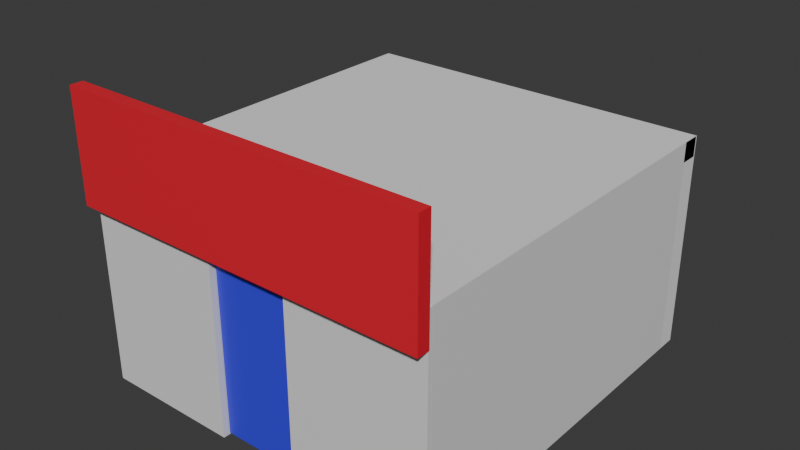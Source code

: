 # Source: Market.blend  (saved by Blender 4.2.66; exported with 4.5.12 LTS)
import bpy
from mathutils import Matrix  # noqa: F401  (used for matrix-valued properties, if any)

bpy.ops.wm.read_factory_settings(use_empty=True)
scene = bpy.context.scene
scene.name = 'Scene'

# ---- collections
col_collection = bpy.data.collections.new('Collection'); scene.collection.children.link(col_collection)

# ---- materials (node trees are filled in below, after node groups)
mat_wall = bpy.data.materials.new('Wall')
mat_wood = bpy.data.materials.new('Wood')
mat_wood_2 = bpy.data.materials.new('Wood_2')
mat_wood_2.alpha_threshold = 0.0
mat_wood_2.roughness = 0.5
mat_wood_2.line_color = (0.0, 0.0, 0.0, 1.0)
mat_metal = bpy.data.materials.new('Metal')
mat_sale = bpy.data.materials.new('Sale')
mat_door = bpy.data.materials.new('Door')

# ---- material node trees
mat_wall.use_nodes = True; mat_wall.node_tree.nodes.clear()
_N = mat_wall.node_tree.nodes; _L = mat_wall.node_tree.links
n0 = _N.new('ShaderNodeBsdfPrincipled'); n0.name = 'Principled BSDF'; n0.location = (10, 300)
n1 = _N.new('ShaderNodeOutputMaterial'); n1.name = 'Material Output'; n1.location = (300, 300)
_L.new(n0.outputs[0], n1.inputs[0])
n1.is_active_output = True
mat_wood.use_nodes = True; mat_wood.node_tree.nodes.clear()
_N = mat_wood.node_tree.nodes; _L = mat_wood.node_tree.links
n0 = _N.new('ShaderNodeBsdfPrincipled'); n0.name = 'Principled BSDF'; n0.location = (10, 300)
n0.inputs[0].default_value = (0.03638, 0.003737, 0.003939, 1.0)
n1 = _N.new('ShaderNodeOutputMaterial'); n1.name = 'Material Output'; n1.location = (300, 300)
_L.new(n0.outputs[0], n1.inputs[0])
n1.is_active_output = True
mat_wood_2.use_nodes = True; mat_wood_2.node_tree.nodes.clear()
_N = mat_wood_2.node_tree.nodes; _L = mat_wood_2.node_tree.links
n0 = _N.new('ShaderNodeOutputMaterial'); n0.name = 'Material Output'; n0.location = (300, 300)
n1 = _N.new('ShaderNodeBsdfPrincipled'); n1.name = 'Principled BSDF'; n1.location = (10, 300)
n1.inputs[0].default_value = (0.1235, 0.009243, 0.006434, 1.0)
n1.inputs[3].default_value = 1.45
_L.new(n1.outputs[0], n0.inputs[0])
n0.is_active_output = True
mat_metal.use_nodes = True; mat_metal.node_tree.nodes.clear()
_N = mat_metal.node_tree.nodes; _L = mat_metal.node_tree.links
n0 = _N.new('ShaderNodeBsdfPrincipled'); n0.name = 'Principled BSDF'; n0.location = (10, 300)
n0.inputs[0].default_value = (0.2889, 0.2889, 0.2889, 1.0)
n1 = _N.new('ShaderNodeOutputMaterial'); n1.name = 'Material Output'; n1.location = (300, 300)
_L.new(n0.outputs[0], n1.inputs[0])
n1.is_active_output = True
mat_sale.use_nodes = True; mat_sale.node_tree.nodes.clear()
_N = mat_sale.node_tree.nodes; _L = mat_sale.node_tree.links
n0 = _N.new('ShaderNodeBsdfPrincipled'); n0.name = 'Principled BSDF'; n0.location = (10, 300)
n0.inputs[0].default_value = (0.8, 0.01523, 0.03576, 1.0)
n1 = _N.new('ShaderNodeOutputMaterial'); n1.name = 'Material Output'; n1.location = (300, 300)
_L.new(n0.outputs[0], n1.inputs[0])
n1.is_active_output = True
mat_door.use_nodes = True; mat_door.node_tree.nodes.clear()
_N = mat_door.node_tree.nodes; _L = mat_door.node_tree.links
n0 = _N.new('ShaderNodeBsdfPrincipled'); n0.name = 'Principled BSDF'; n0.location = (10, 300)
n0.inputs[0].default_value = (0.04765, 0.03656, 0.8, 1.0)
n1 = _N.new('ShaderNodeOutputMaterial'); n1.name = 'Material Output'; n1.location = (300, 300)
_L.new(n0.outputs[0], n1.inputs[0])
n1.is_active_output = True

# ---- world
world_world = bpy.data.worlds.new('World'); scene.world = world_world
world_world.use_nodes = True; world_world.node_tree.nodes.clear()
_N = world_world.node_tree.nodes; _L = world_world.node_tree.links
n0 = _N.new('ShaderNodeOutputWorld'); n0.name = 'World Output'; n0.location = (300, 300)
n1 = _N.new('ShaderNodeBackground'); n1.name = 'Background'; n1.location = (10, 300)
n1.inputs[0].default_value = (0.05088, 0.05088, 0.05088, 1.0)
_L.new(n1.outputs[0], n0.inputs[0])
n0.is_active_output = True
world_world.color = (0.05088, 0.05088, 0.05088)
world_world.sun_shadow_jitter_overblur = 0.0

# ---- meshes
me_cube_001 = bpy.data.meshes.new('Cube.001')
me_cube_001.from_pydata([(-10.0, 4.462, -8.734), (-10.0, 4.462, 3.266), (-10.0, 5.586, -8.734), (-10.0, 5.586, 3.266), (10.0, 4.462, -8.734), (10.0, 4.462, 3.266), (10.0, 5.586, -8.734), (10.0, 5.586, 3.266)], [], [(0, 1, 3, 2), (2, 3, 7, 6), (6, 7, 5, 4), (4, 5, 1, 0), (2, 6, 4, 0), (7, 3, 1, 5)])
_uv = me_cube_001.uv_layers.new(name='UVMap')
_uv.uv.foreach_set('vector', [0.375, 0.0, 0.625, 0.0, 0.625, 0.25, 0.375, 0.25, 0.375, 0.25, 0.625, 0.25, 0.625, 0.5, 0.375, 0.5, 0.375, 0.5, 0.625, 0.5, 0.625, 0.75, 0.375, 0.75, 0.375, 0.75, 0.625, 0.75, 0.625, 1.0, 0.375, 1.0, 0.125, 0.5, 0.375, 0.5, 0.375, 0.75, 0.125, 0.75, 0.625, 0.5, 0.875, 0.5, 0.875, 0.75, 0.625, 0.75])
me_cube_001.update()
me_cube_002 = bpy.data.meshes.new('Cube.002')
me_cube_002.from_pydata([(0.5624, -10.0, -6.0), (0.5624, -10.0, 6.0), (-0.5624, -10.0, -6.0), (-0.5624, -10.0, 6.0), (0.5624, 10.0, -6.0), (0.5624, 10.0, 6.0), (-0.5624, 10.0, -6.0), (-0.5624, 10.0, 6.0)], [], [(0, 1, 3, 2), (2, 3, 7, 6), (6, 7, 5, 4), (4, 5, 1, 0), (2, 6, 4, 0), (7, 3, 1, 5)])
_uv = me_cube_002.uv_layers.new(name='UVMap')
_uv.uv.foreach_set('vector', [0.375, 0.0, 0.625, 0.0, 0.625, 0.25, 0.375, 0.25, 0.375, 0.25, 0.625, 0.25, 0.625, 0.5, 0.375, 0.5, 0.375, 0.5, 0.625, 0.5, 0.625, 0.75, 0.375, 0.75, 0.375, 0.75, 0.625, 0.75, 0.625, 1.0, 0.375, 1.0, 0.125, 0.5, 0.375, 0.5, 0.375, 0.75, 0.125, 0.75, 0.625, 0.5, 0.875, 0.5, 0.875, 0.75, 0.625, 0.75])
me_cube_002.materials.append(mat_wall)
me_cube_002.update()
me_cube_007 = bpy.data.meshes.new('Cube.007')
me_cube_007.from_pydata([], [], [])
_uv = me_cube_007.uv_layers.new(name='UVMap')
_uv.uv.foreach_set('vector', [])
me_cube_007.materials.append(mat_wood)
me_cube_007.update()
me_cube_010 = bpy.data.meshes.new('Cube.010')
me_cube_010.from_pydata([], [], [])
_uv = me_cube_010.uv_layers.new(name='UVMap')
_uv.uv.foreach_set('vector', [])
me_cube_010.materials.append(mat_wood_2)
me_cube_010.update()
me_cube_011 = bpy.data.meshes.new('Cube.011')
me_cube_011.from_pydata([(-1.0, -1.0, -1.0), (-1.0, -1.0, 1.0), (-1.0, 1.0, -1.0), (-1.0, 1.0, 1.0), (1.0, -1.0, -1.0), (1.0, -1.0, 1.0), (1.0, 1.0, -1.0), (1.0, 1.0, 1.0)], [], [(0, 1, 3, 2), (2, 3, 7, 6), (6, 7, 5, 4), (4, 5, 1, 0), (2, 6, 4, 0), (7, 3, 1, 5)])
_uv = me_cube_011.uv_layers.new(name='UVMap')
_uv.uv.foreach_set('vector', [0.375, 0.0, 0.625, 0.0, 0.625, 0.25, 0.375, 0.25, 0.375, 0.25, 0.625, 0.25, 0.625, 0.5, 0.375, 0.5, 0.375, 0.5, 0.625, 0.5, 0.625, 0.75, 0.375, 0.75, 0.375, 0.75, 0.625, 0.75, 0.625, 1.0, 0.375, 1.0, 0.125, 0.5, 0.375, 0.5, 0.375, 0.75, 0.125, 0.75, 0.625, 0.5, 0.875, 0.5, 0.875, 0.75, 0.625, 0.75])
me_cube_011.materials.append(mat_wood)
me_cube_011.update()
me_cube_012 = bpy.data.meshes.new('Cube.012')
me_cube_012.from_pydata([(-1.0, -1.0, -1.0), (-1.0, -1.0, 1.0), (-1.0, 1.0, -1.0), (-1.0, 1.0, -0.4228), (1.0, -1.0, -1.0), (1.0, -1.0, 1.0), (1.0, 1.0, -1.0), (1.0, 1.0, -0.4228), (-1.0, 1.601, -0.4228), (-1.0, 1.601, -1.0), (1.0, 1.601, -1.0), (1.0, 1.601, -0.4228)], [], [(0, 1, 3, 2), (7, 6, 10, 11), (6, 7, 5, 4), (4, 5, 1, 0), (2, 6, 4, 0), (7, 3, 1, 5), (9, 8, 11, 10), (6, 2, 9, 10), (3, 7, 11, 8), (2, 3, 8, 9)])
_uv = me_cube_012.uv_layers.new(name='UVMap')
_uv.uv.foreach_set('vector', [0.375, 0.0, 0.625, 0.0, 0.4472, 0.25, 0.375, 0.25, 0.4472, 0.5, 0.375, 0.5, 0.375, 0.5, 0.4472, 0.5, 0.375, 0.5, 0.4472, 0.5, 0.625, 0.75, 0.375, 0.75, 0.375, 0.75, 0.625, 0.75, 0.625, 1.0, 0.375, 1.0, 0.125, 0.5, 0.375, 0.5, 0.375, 0.75, 0.125, 0.75, 0.4472, 0.5, 0.875, 0.5, 0.875, 0.75, 0.625, 0.75, 0.375, 0.25, 0.4472, 0.25, 0.4472, 0.5, 0.375, 0.5, 0.375, 0.5, 0.125, 0.5, 0.125, 0.5, 0.375, 0.5, 0.875, 0.5, 0.4472, 0.5, 0.4472, 0.5, 0.875, 0.5, 0.375, 0.25, 0.4472, 0.25, 0.4472, 0.25, 0.375, 0.25])
me_cube_012.materials.append(mat_metal)
me_cube_012.update()
me_cube_013 = bpy.data.meshes.new('Cube.013')
me_cube_013.from_pydata([(-1.0, -1.0, -1.0), (-1.0, -1.0, 1.0), (-1.0, 1.0, -1.0), (-1.0, 1.0, 1.0), (1.0, -1.0, -1.0), (1.0, -1.0, 1.0), (1.0, 1.0, -1.0), (1.0, 1.0, 1.0)], [], [(0, 1, 3, 2), (2, 3, 7, 6), (6, 7, 5, 4), (4, 5, 1, 0), (2, 6, 4, 0), (7, 3, 1, 5)])
_uv = me_cube_013.uv_layers.new(name='UVMap')
_uv.uv.foreach_set('vector', [0.375, 0.0, 0.625, 0.0, 0.625, 0.25, 0.375, 0.25, 0.375, 0.25, 0.625, 0.25, 0.625, 0.5, 0.375, 0.5, 0.375, 0.5, 0.625, 0.5, 0.625, 0.75, 0.375, 0.75, 0.375, 0.75, 0.625, 0.75, 0.625, 1.0, 0.375, 1.0, 0.125, 0.5, 0.375, 0.5, 0.375, 0.75, 0.125, 0.75, 0.625, 0.5, 0.875, 0.5, 0.875, 0.75, 0.625, 0.75])
me_cube_013.materials.append(mat_sale)
me_cube_013.update()
me_cube_014 = bpy.data.meshes.new('Cube.014')
me_cube_014.from_pydata([(2.29, 0.5624, -4.721), (-2.29, 0.5624, -4.721), (-2.29, -0.5624, -4.721), (2.29, -0.5624, -4.721), (2.29, -0.5624, 4.721), (-2.29, -0.5624, 4.721), (-2.29, 0.5624, 4.721), (2.29, 0.5624, 4.721)], [], [(6, 5, 2, 1), (4, 7, 0, 3), (4, 5, 6, 7), (5, 4, 3, 2), (7, 6, 1, 0), (2, 3, 0, 1)])
_uv = me_cube_014.uv_layers.new(name='UVMap')
_uv.uv.foreach_set('vector', [0.0, 0.0, 0.0, 0.0, 0.0, 0.0, 0.0, 0.0, 0.0, 0.0, 0.0, 0.0, 0.0, 0.0, 0.0, 0.0, 0.0, 0.0, 0.0, 0.0, 0.5717, 0.3333, 0.0, 0.0, 0.0, 0.0, 0.0, 0.0, 0.0, 0.0, 0.0, 0.0, 0.0, 0.0, 0.0, 0.0, 0.0, 0.0, 0.0, 0.0, 0.0, 0.0, 0.0, 0.0, 0.0, 0.0, 0.0, 0.0])
me_cube_014.materials.append(mat_door)
me_cube_014.update()
me_cube_006 = bpy.data.meshes.new('Cube.006')
me_cube_006.from_pydata([], [], [])
_uv = me_cube_006.uv_layers.new(name='UVMap')
_uv.uv.foreach_set('vector', [])
me_cube_006.materials.append(mat_wood)
me_cube_006.update()
me_cube_008 = bpy.data.meshes.new('Cube.008')
me_cube_008.from_pydata([(-13.09, -1.0, 14.12), (-13.09, -1.0, 16.12), (-13.09, 1.0, 14.12), (-13.09, 1.0, 16.12), (-11.09, -1.0, 14.12), (-11.09, -1.0, 16.12), (-11.09, 1.0, 14.12), (-11.09, 1.0, 16.12)], [], [(0, 1, 3, 2), (2, 3, 7, 6), (6, 7, 5, 4), (4, 5, 1, 0), (2, 6, 4, 0), (7, 3, 1, 5)])
_uv = me_cube_008.uv_layers.new(name='UVMap')
_uv.uv.foreach_set('vector', [0.375, 0.0, 0.625, 0.0, 0.625, 0.25, 0.375, 0.25, 0.375, 0.25, 0.625, 0.25, 0.625, 0.5, 0.375, 0.5, 0.375, 0.5, 0.625, 0.5, 0.625, 0.75, 0.375, 0.75, 0.375, 0.75, 0.625, 0.75, 0.625, 1.0, 0.375, 1.0, 0.125, 0.5, 0.375, 0.5, 0.375, 0.75, 0.125, 0.75, 0.625, 0.5, 0.875, 0.5, 0.875, 0.75, 0.625, 0.75])
me_cube_008.materials.append(mat_wood_2)
me_cube_008.update()
me_cube_009 = bpy.data.meshes.new('Cube.009')
me_cube_009.from_pydata([(-13.09, -1.0, -1.0), (-13.09, -1.0, 1.0), (-13.09, 1.0, -1.0), (-13.09, 1.0, 1.0), (-11.09, -1.0, -1.0), (-11.09, -1.0, 1.0), (-11.09, 1.0, -1.0), (-11.09, 1.0, 1.0)], [], [(0, 1, 3, 2), (2, 3, 7, 6), (6, 7, 5, 4), (4, 5, 1, 0), (2, 6, 4, 0), (7, 3, 1, 5)])
_uv = me_cube_009.uv_layers.new(name='UVMap')
_uv.uv.foreach_set('vector', [0.375, 0.0, 0.625, 0.0, 0.625, 0.25, 0.375, 0.25, 0.375, 0.25, 0.625, 0.25, 0.625, 0.5, 0.375, 0.5, 0.375, 0.5, 0.625, 0.5, 0.625, 0.75, 0.375, 0.75, 0.375, 0.75, 0.625, 0.75, 0.625, 1.0, 0.375, 1.0, 0.125, 0.5, 0.375, 0.5, 0.375, 0.75, 0.125, 0.75, 0.625, 0.5, 0.875, 0.5, 0.875, 0.75, 0.625, 0.75])
me_cube_009.materials.append(mat_wood_2)
me_cube_009.update()
me_cube_015 = bpy.data.meshes.new('Cube.015')
me_cube_015.from_pydata([(-13.09, -1.0, -16.12), (-13.09, -1.0, -14.12), (-13.09, 1.0, -16.12), (-13.09, 1.0, -14.12), (-11.09, -1.0, -16.12), (-11.09, -1.0, -14.12), (-11.09, 1.0, -16.12), (-11.09, 1.0, -14.12)], [], [(0, 1, 3, 2), (2, 3, 7, 6), (6, 7, 5, 4), (4, 5, 1, 0), (2, 6, 4, 0), (7, 3, 1, 5)])
_uv = me_cube_015.uv_layers.new(name='UVMap')
_uv.uv.foreach_set('vector', [0.375, 0.0, 0.625, 0.0, 0.625, 0.25, 0.375, 0.25, 0.375, 0.25, 0.625, 0.25, 0.625, 0.5, 0.375, 0.5, 0.375, 0.5, 0.625, 0.5, 0.625, 0.75, 0.375, 0.75, 0.375, 0.75, 0.625, 0.75, 0.625, 1.0, 0.375, 1.0, 0.125, 0.5, 0.375, 0.5, 0.375, 0.75, 0.125, 0.75, 0.625, 0.5, 0.875, 0.5, 0.875, 0.75, 0.625, 0.75])
me_cube_015.materials.append(mat_wood_2)
me_cube_015.update()
me_cube_016 = bpy.data.meshes.new('Cube.016')
me_cube_016.from_pydata([(13.09, -1.0, -16.12), (13.09, -1.0, -14.12), (13.09, 1.0, -16.12), (13.09, 1.0, -14.12), (11.09, -1.0, -16.12), (11.09, -1.0, -14.12), (11.09, 1.0, -16.12), (11.09, 1.0, -14.12)], [], [(0, 2, 3, 1), (2, 6, 7, 3), (6, 4, 5, 7), (4, 0, 1, 5), (2, 0, 4, 6), (7, 5, 1, 3)])
_uv = me_cube_016.uv_layers.new(name='UVMap')
_uv.uv.foreach_set('vector', [0.375, 0.0, 0.375, 0.25, 0.625, 0.25, 0.625, 0.0, 0.375, 0.25, 0.375, 0.5, 0.625, 0.5, 0.625, 0.25, 0.375, 0.5, 0.375, 0.75, 0.625, 0.75, 0.625, 0.5, 0.375, 0.75, 0.375, 1.0, 0.625, 1.0, 0.625, 0.75, 0.125, 0.5, 0.125, 0.75, 0.375, 0.75, 0.375, 0.5, 0.625, 0.5, 0.625, 0.75, 0.875, 0.75, 0.875, 0.5])
me_cube_016.materials.append(mat_wood_2)
me_cube_016.update()
me_cube_017 = bpy.data.meshes.new('Cube.017')
me_cube_017.from_pydata([(13.09, -1.0, -1.0), (13.09, -1.0, 1.0), (13.09, 1.0, -1.0), (13.09, 1.0, 1.0), (11.09, -1.0, -1.0), (11.09, -1.0, 1.0), (11.09, 1.0, -1.0), (11.09, 1.0, 1.0)], [], [(0, 2, 3, 1), (2, 6, 7, 3), (6, 4, 5, 7), (4, 0, 1, 5), (2, 0, 4, 6), (7, 5, 1, 3)])
_uv = me_cube_017.uv_layers.new(name='UVMap')
_uv.uv.foreach_set('vector', [0.375, 0.0, 0.375, 0.25, 0.625, 0.25, 0.625, 0.0, 0.375, 0.25, 0.375, 0.5, 0.625, 0.5, 0.625, 0.25, 0.375, 0.5, 0.375, 0.75, 0.625, 0.75, 0.625, 0.5, 0.375, 0.75, 0.375, 1.0, 0.625, 1.0, 0.625, 0.75, 0.125, 0.5, 0.125, 0.75, 0.375, 0.75, 0.375, 0.5, 0.625, 0.5, 0.625, 0.75, 0.875, 0.75, 0.875, 0.5])
me_cube_017.materials.append(mat_wood_2)
me_cube_017.update()
me_cube_018 = bpy.data.meshes.new('Cube.018')
me_cube_018.from_pydata([(13.09, -1.0, 14.12), (13.09, -1.0, 16.12), (13.09, 1.0, 14.12), (13.09, 1.0, 16.12), (11.09, -1.0, 14.12), (11.09, -1.0, 16.12), (11.09, 1.0, 14.12), (11.09, 1.0, 16.12)], [], [(0, 2, 3, 1), (2, 6, 7, 3), (6, 4, 5, 7), (4, 0, 1, 5), (2, 0, 4, 6), (7, 5, 1, 3)])
_uv = me_cube_018.uv_layers.new(name='UVMap')
_uv.uv.foreach_set('vector', [0.375, 0.0, 0.375, 0.25, 0.625, 0.25, 0.625, 0.0, 0.375, 0.25, 0.375, 0.5, 0.625, 0.5, 0.625, 0.25, 0.375, 0.5, 0.375, 0.75, 0.625, 0.75, 0.625, 0.5, 0.375, 0.75, 0.375, 1.0, 0.625, 1.0, 0.625, 0.75, 0.125, 0.5, 0.125, 0.75, 0.375, 0.75, 0.375, 0.5, 0.625, 0.5, 0.625, 0.75, 0.875, 0.75, 0.875, 0.5])
me_cube_018.materials.append(mat_wood_2)
me_cube_018.update()
me_cube_019 = bpy.data.meshes.new('Cube.019')
me_cube_019.from_pydata([(-0.9974, -3.42, -0.7745), (-0.9974, -3.42, 0.3255), (1.003, -3.42, -0.7745), (1.003, -3.42, 1.226), (-0.9974, 3.42, -0.7745), (-0.9974, 3.42, 0.3255), (1.003, 3.42, -0.7745), (1.003, 3.42, 1.226), (1.003, 3.187, -0.7745), (1.003, -3.187, -0.7745), (1.003, -3.187, 1.226), (1.003, 3.187, 1.226), (-0.9974, -3.187, -0.7745), (-0.9974, 3.187, -0.7745), (-0.9974, 3.187, 0.3255), (-0.9974, -3.187, 0.3255), (0.7676, -3.42, -0.7745), (0.7676, -3.42, 1.12), (0.7676, 3.42, -0.7745), (0.7676, 3.42, 1.12), (0.7676, 3.187, 1.12), (0.7676, -3.187, 1.12), (0.7676, -3.187, -0.7745), (0.7676, 3.187, -0.7745), (-0.7793, -3.42, -0.7745), (-0.7793, 3.42, 0.4236), (-0.7793, 3.187, 0.4236), (-0.7793, -3.187, 0.4236), (-0.7793, -3.187, -0.7745), (-0.7793, 3.187, -0.7745), (-0.7793, -3.42, 0.4236), (-0.7793, 3.42, -0.7745), (0.7411, -3.187, 0.1282), (0.7411, 3.187, 0.1282), (-0.7154, 3.187, -0.1214), (-0.7154, -3.187, -0.1214)], [], [(16, 2, 3, 17), (8, 6, 7, 11), (31, 4, 5, 25), (12, 0, 1, 15), (29, 13, 4, 31), (27, 15, 1, 30), (25, 5, 14, 26), (26, 14, 15, 27), (24, 0, 12, 28), (28, 12, 13, 29), (4, 13, 14, 5), (13, 12, 15, 14), (2, 9, 10, 3), (9, 8, 11, 10), (9, 22, 23, 8), (2, 16, 22, 9), (11, 20, 21, 10), (7, 19, 20, 11), (10, 21, 17, 3), (8, 23, 18, 6), (6, 18, 19, 7), (24, 16, 17, 30), (0, 24, 30, 1), (22, 28, 29, 23), (16, 24, 28, 22), (26, 34, 33, 20), (19, 25, 26, 20), (21, 27, 30, 17), (23, 29, 31, 18), (18, 31, 25, 19), (33, 34, 35, 32), (27, 35, 34, 26), (20, 33, 32, 21), (21, 32, 35, 27)])
_uv = me_cube_019.uv_layers.new(name='UVMap')
_uv.uv.foreach_set('vector', [0.375, 0.2206, 0.375, 0.25, 0.625, 0.25, 0.6118, 0.2206, 0.375, 0.4915, 0.375, 0.5, 0.625, 0.5, 0.625, 0.4915, 0.375, 0.7227, 0.375, 0.75, 0.5125, 0.75, 0.5248, 0.7227, 0.375, 0.9915, 0.375, 1.0, 0.5125, 1.0, 0.5125, 0.9915, 0.3665, 0.7227, 0.3665, 0.75, 0.375, 0.75, 0.375, 0.7227, 0.8631, 0.7227, 0.8627, 0.75, 0.875, 0.75, 0.875, 0.7227, 0.5248, 0.7227, 0.5125, 0.75, 0.5248, 0.75, 0.5367, 0.7227, 0.5367, 0.7227, 0.5248, 0.75, 0.8627, 0.75, 0.8631, 0.7227, 0.125, 0.7227, 0.125, 0.75, 0.1335, 0.75, 0.1335, 0.7227, 0.1335, 0.7227, 0.1335, 0.75, 0.3665, 0.75, 0.3665, 0.7227, 0.375, 0.75, 0.375, 0.7585, 0.5125, 0.7585, 0.5125, 0.75, 0.375, 0.7585, 0.375, 0.9915, 0.5125, 0.9915, 0.5125, 0.7585, 0.375, 0.25, 0.375, 0.2585, 0.625, 0.2585, 0.625, 0.25, 0.375, 0.2585, 0.375, 0.4915, 0.625, 0.4915, 0.625, 0.2585, 0.1335, 0.5, 0.1335, 0.5294, 0.3665, 0.5294, 0.3665, 0.5, 0.125, 0.5, 0.125, 0.5294, 0.1335, 0.5294, 0.1335, 0.5, 0.6335, 0.5, 0.6207, 0.5294, 0.866, 0.5294, 0.8665, 0.5, 0.625, 0.5, 0.6118, 0.5294, 0.6207, 0.5294, 0.6335, 0.5, 0.8665, 0.5, 0.866, 0.5294, 0.875, 0.5294, 0.875, 0.5, 0.3665, 0.5, 0.3665, 0.5294, 0.375, 0.5294, 0.375, 0.5, 0.375, 0.5, 0.375, 0.5294, 0.6118, 0.5294, 0.625, 0.5, 0.375, 0.02726, 0.375, 0.2206, 0.6118, 0.2206, 0.5248, 0.02726, 0.375, 0.0, 0.375, 0.02726, 0.5248, 0.02726, 0.5125, 0.0, 0.1335, 0.5294, 0.1335, 0.7227, 0.3665, 0.7227, 0.3665, 0.5294, 0.125, 0.5294, 0.125, 0.7227, 0.1335, 0.7227, 0.1335, 0.5294, 0.5367, 0.7227, 0.5367, 0.7227, 0.6207, 0.5294, 0.6207, 0.5294, 0.6118, 0.5294, 0.5248, 0.7227, 0.5367, 0.7227, 0.6207, 0.5294, 0.866, 0.5294, 0.8631, 0.7227, 0.875, 0.7227, 0.875, 0.5294, 0.3665, 0.5294, 0.3665, 0.7227, 0.375, 0.7227, 0.375, 0.5294, 0.375, 0.5294, 0.375, 0.7227, 0.5248, 0.7227, 0.6118, 0.5294, 0.6207, 0.5294, 0.5367, 0.7227, 0.8631, 0.7227, 0.866, 0.5294, 0.8631, 0.7227, 0.8631, 0.7227, 0.5367, 0.7227, 0.5367, 0.7227, 0.6207, 0.5294, 0.6207, 0.5294, 0.866, 0.5294, 0.866, 0.5294, 0.866, 0.5294, 0.866, 0.5294, 0.8631, 0.7227, 0.8631, 0.7227])
me_cube_019.materials.append(mat_wood)
me_cube_019.update()
me_cube_020 = bpy.data.meshes.new('Cube.020')
me_cube_020.from_pydata([(-0.9974, 3.42, -0.7745), (-0.9974, 3.42, 0.3255), (1.003, 3.42, -0.7745), (1.003, 3.42, 1.226), (-0.9974, -3.42, -0.7745), (-0.9974, -3.42, 0.3255), (1.003, -3.42, -0.7745), (1.003, -3.42, 1.226), (1.003, -3.187, -0.7745), (1.003, 3.187, -0.7745), (1.003, 3.187, 1.226), (1.003, -3.187, 1.226), (-0.9974, 3.187, -0.7745), (-0.9974, -3.187, -0.7745), (-0.9974, -3.187, 0.3255), (-0.9974, 3.187, 0.3255), (0.7676, 3.42, -0.7745), (0.7676, 3.42, 1.12), (0.7676, -3.42, -0.7745), (0.7676, -3.42, 1.12), (0.7676, -3.187, 1.12), (0.7676, 3.187, 1.12), (0.7676, 3.187, -0.7745), (0.7676, -3.187, -0.7745), (-0.7793, 3.42, -0.7745), (-0.7793, -3.42, 0.4236), (-0.7793, -3.187, 0.4236), (-0.7793, 3.187, 0.4236), (-0.7793, 3.187, -0.7745), (-0.7793, -3.187, -0.7745), (-0.7793, 3.42, 0.4236), (-0.7793, -3.42, -0.7745), (0.7411, 3.187, 0.1282), (0.7411, -3.187, 0.1282), (-0.7154, -3.187, -0.1214), (-0.7154, 3.187, -0.1214)], [], [(16, 17, 3, 2), (8, 11, 7, 6), (31, 25, 5, 4), (12, 15, 1, 0), (29, 31, 4, 13), (27, 30, 1, 15), (25, 26, 14, 5), (26, 27, 15, 14), (24, 28, 12, 0), (28, 29, 13, 12), (4, 5, 14, 13), (13, 14, 15, 12), (2, 3, 10, 9), (9, 10, 11, 8), (9, 8, 23, 22), (2, 9, 22, 16), (11, 10, 21, 20), (7, 11, 20, 19), (10, 3, 17, 21), (8, 6, 18, 23), (6, 7, 19, 18), (24, 30, 17, 16), (0, 1, 30, 24), (22, 23, 29, 28), (16, 22, 28, 24), (26, 20, 33, 34), (19, 20, 26, 25), (21, 17, 30, 27), (23, 18, 31, 29), (18, 19, 25, 31), (33, 32, 35, 34), (27, 26, 34, 35), (20, 21, 32, 33), (21, 27, 35, 32)])
_uv = me_cube_020.uv_layers.new(name='UVMap')
_uv.uv.foreach_set('vector', [0.375, 0.2206, 0.6118, 0.2206, 0.625, 0.25, 0.375, 0.25, 0.375, 0.4915, 0.625, 0.4915, 0.625, 0.5, 0.375, 0.5, 0.375, 0.7227, 0.5248, 0.7227, 0.5125, 0.75, 0.375, 0.75, 0.375, 0.9915, 0.5125, 0.9915, 0.5125, 1.0, 0.375, 1.0, 0.3665, 0.7227, 0.375, 0.7227, 0.375, 0.75, 0.3665, 0.75, 0.8631, 0.7227, 0.875, 0.7227, 0.875, 0.75, 0.8627, 0.75, 0.5248, 0.7227, 0.5367, 0.7227, 0.5248, 0.75, 0.5125, 0.75, 0.5367, 0.7227, 0.8631, 0.7227, 0.8627, 0.75, 0.5248, 0.75, 0.125, 0.7227, 0.1335, 0.7227, 0.1335, 0.75, 0.125, 0.75, 0.1335, 0.7227, 0.3665, 0.7227, 0.3665, 0.75, 0.1335, 0.75, 0.375, 0.75, 0.5125, 0.75, 0.5125, 0.7585, 0.375, 0.7585, 0.375, 0.7585, 0.5125, 0.7585, 0.5125, 0.9915, 0.375, 0.9915, 0.375, 0.25, 0.625, 0.25, 0.625, 0.2585, 0.375, 0.2585, 0.375, 0.2585, 0.625, 0.2585, 0.625, 0.4915, 0.375, 0.4915, 0.1335, 0.5, 0.3665, 0.5, 0.3665, 0.5294, 0.1335, 0.5294, 0.125, 0.5, 0.1335, 0.5, 0.1335, 0.5294, 0.125, 0.5294, 0.6335, 0.5, 0.8665, 0.5, 0.866, 0.5294, 0.6207, 0.5294, 0.625, 0.5, 0.6335, 0.5, 0.6207, 0.5294, 0.6118, 0.5294, 0.8665, 0.5, 0.875, 0.5, 0.875, 0.5294, 0.866, 0.5294, 0.3665, 0.5, 0.375, 0.5, 0.375, 0.5294, 0.3665, 0.5294, 0.375, 0.5, 0.625, 0.5, 0.6118, 0.5294, 0.375, 0.5294, 0.375, 0.02726, 0.5248, 0.02726, 0.6118, 0.2206, 0.375, 0.2206, 0.375, 0.0, 0.5125, 0.0, 0.5248, 0.02726, 0.375, 0.02726, 0.1335, 0.5294, 0.3665, 0.5294, 0.3665, 0.7227, 0.1335, 0.7227, 0.125, 0.5294, 0.1335, 0.5294, 0.1335, 0.7227, 0.125, 0.7227, 0.5367, 0.7227, 0.6207, 0.5294, 0.6207, 0.5294, 0.5367, 0.7227, 0.6118, 0.5294, 0.6207, 0.5294, 0.5367, 0.7227, 0.5248, 0.7227, 0.866, 0.5294, 0.875, 0.5294, 0.875, 0.7227, 0.8631, 0.7227, 0.3665, 0.5294, 0.375, 0.5294, 0.375, 0.7227, 0.3665, 0.7227, 0.375, 0.5294, 0.6118, 0.5294, 0.5248, 0.7227, 0.375, 0.7227, 0.6207, 0.5294, 0.866, 0.5294, 0.8631, 0.7227, 0.5367, 0.7227, 0.8631, 0.7227, 0.5367, 0.7227, 0.5367, 0.7227, 0.8631, 0.7227, 0.6207, 0.5294, 0.866, 0.5294, 0.866, 0.5294, 0.6207, 0.5294, 0.866, 0.5294, 0.8631, 0.7227, 0.8631, 0.7227, 0.866, 0.5294])
me_cube_020.materials.append(mat_wood)
me_cube_020.update()
me_cube_021 = bpy.data.meshes.new('Cube.021')
me_cube_021.from_pydata([(0.9974, -3.42, -0.7745), (0.9974, -3.42, 0.3255), (-1.003, -3.42, -0.7745), (-1.003, -3.42, 1.226), (0.9974, 3.42, -0.7745), (0.9974, 3.42, 0.3255), (-1.003, 3.42, -0.7745), (-1.003, 3.42, 1.226), (-1.003, 3.187, -0.7745), (-1.003, -3.187, -0.7745), (-1.003, -3.187, 1.226), (-1.003, 3.187, 1.226), (0.9974, -3.187, -0.7745), (0.9974, 3.187, -0.7745), (0.9974, 3.187, 0.3255), (0.9974, -3.187, 0.3255), (-0.7676, -3.42, -0.7745), (-0.7676, -3.42, 1.12), (-0.7676, 3.42, -0.7745), (-0.7676, 3.42, 1.12), (-0.7676, 3.187, 1.12), (-0.7676, -3.187, 1.12), (-0.7676, -3.187, -0.7745), (-0.7676, 3.187, -0.7745), (0.7793, -3.42, -0.7745), (0.7793, 3.42, 0.4236), (0.7793, 3.187, 0.4236), (0.7793, -3.187, 0.4236), (0.7793, -3.187, -0.7745), (0.7793, 3.187, -0.7745), (0.7793, -3.42, 0.4236), (0.7793, 3.42, -0.7745), (-0.7411, -3.187, 0.1282), (-0.7411, 3.187, 0.1282), (0.7154, 3.187, -0.1214), (0.7154, -3.187, -0.1214)], [], [(16, 17, 3, 2), (8, 11, 7, 6), (31, 25, 5, 4), (12, 15, 1, 0), (29, 31, 4, 13), (27, 30, 1, 15), (25, 26, 14, 5), (26, 27, 15, 14), (24, 28, 12, 0), (28, 29, 13, 12), (4, 5, 14, 13), (13, 14, 15, 12), (2, 3, 10, 9), (9, 10, 11, 8), (9, 8, 23, 22), (2, 9, 22, 16), (11, 10, 21, 20), (7, 11, 20, 19), (10, 3, 17, 21), (8, 6, 18, 23), (6, 7, 19, 18), (24, 30, 17, 16), (0, 1, 30, 24), (22, 23, 29, 28), (16, 22, 28, 24), (26, 20, 33, 34), (19, 20, 26, 25), (21, 17, 30, 27), (23, 18, 31, 29), (18, 19, 25, 31), (33, 32, 35, 34), (27, 26, 34, 35), (20, 21, 32, 33), (21, 27, 35, 32)])
_uv = me_cube_021.uv_layers.new(name='UVMap')
_uv.uv.foreach_set('vector', [0.375, 0.2206, 0.6118, 0.2206, 0.625, 0.25, 0.375, 0.25, 0.375, 0.4915, 0.625, 0.4915, 0.625, 0.5, 0.375, 0.5, 0.375, 0.7227, 0.5248, 0.7227, 0.5125, 0.75, 0.375, 0.75, 0.375, 0.9915, 0.5125, 0.9915, 0.5125, 1.0, 0.375, 1.0, 0.3665, 0.7227, 0.375, 0.7227, 0.375, 0.75, 0.3665, 0.75, 0.8631, 0.7227, 0.875, 0.7227, 0.875, 0.75, 0.8627, 0.75, 0.5248, 0.7227, 0.5367, 0.7227, 0.5248, 0.75, 0.5125, 0.75, 0.5367, 0.7227, 0.8631, 0.7227, 0.8627, 0.75, 0.5248, 0.75, 0.125, 0.7227, 0.1335, 0.7227, 0.1335, 0.75, 0.125, 0.75, 0.1335, 0.7227, 0.3665, 0.7227, 0.3665, 0.75, 0.1335, 0.75, 0.375, 0.75, 0.5125, 0.75, 0.5125, 0.7585, 0.375, 0.7585, 0.375, 0.7585, 0.5125, 0.7585, 0.5125, 0.9915, 0.375, 0.9915, 0.375, 0.25, 0.625, 0.25, 0.625, 0.2585, 0.375, 0.2585, 0.375, 0.2585, 0.625, 0.2585, 0.625, 0.4915, 0.375, 0.4915, 0.1335, 0.5, 0.3665, 0.5, 0.3665, 0.5294, 0.1335, 0.5294, 0.125, 0.5, 0.1335, 0.5, 0.1335, 0.5294, 0.125, 0.5294, 0.6335, 0.5, 0.8665, 0.5, 0.866, 0.5294, 0.6207, 0.5294, 0.625, 0.5, 0.6335, 0.5, 0.6207, 0.5294, 0.6118, 0.5294, 0.8665, 0.5, 0.875, 0.5, 0.875, 0.5294, 0.866, 0.5294, 0.3665, 0.5, 0.375, 0.5, 0.375, 0.5294, 0.3665, 0.5294, 0.375, 0.5, 0.625, 0.5, 0.6118, 0.5294, 0.375, 0.5294, 0.375, 0.02726, 0.5248, 0.02726, 0.6118, 0.2206, 0.375, 0.2206, 0.375, 0.0, 0.5125, 0.0, 0.5248, 0.02726, 0.375, 0.02726, 0.1335, 0.5294, 0.3665, 0.5294, 0.3665, 0.7227, 0.1335, 0.7227, 0.125, 0.5294, 0.1335, 0.5294, 0.1335, 0.7227, 0.125, 0.7227, 0.5367, 0.7227, 0.6207, 0.5294, 0.6207, 0.5294, 0.5367, 0.7227, 0.6118, 0.5294, 0.6207, 0.5294, 0.5367, 0.7227, 0.5248, 0.7227, 0.866, 0.5294, 0.875, 0.5294, 0.875, 0.7227, 0.8631, 0.7227, 0.3665, 0.5294, 0.375, 0.5294, 0.375, 0.7227, 0.3665, 0.7227, 0.375, 0.5294, 0.6118, 0.5294, 0.5248, 0.7227, 0.375, 0.7227, 0.6207, 0.5294, 0.866, 0.5294, 0.8631, 0.7227, 0.5367, 0.7227, 0.8631, 0.7227, 0.5367, 0.7227, 0.5367, 0.7227, 0.8631, 0.7227, 0.6207, 0.5294, 0.866, 0.5294, 0.866, 0.5294, 0.6207, 0.5294, 0.866, 0.5294, 0.8631, 0.7227, 0.8631, 0.7227, 0.866, 0.5294])
me_cube_021.materials.append(mat_wood)
me_cube_021.update()
me_cube_022 = bpy.data.meshes.new('Cube.022')
me_cube_022.from_pydata([(0.9974, 3.42, -0.7745), (0.9974, 3.42, 0.3255), (-1.003, 3.42, -0.7745), (-1.003, 3.42, 1.226), (0.9974, -3.42, -0.7745), (0.9974, -3.42, 0.3255), (-1.003, -3.42, -0.7745), (-1.003, -3.42, 1.226), (-1.003, -3.187, -0.7745), (-1.003, 3.187, -0.7745), (-1.003, 3.187, 1.226), (-1.003, -3.187, 1.226), (0.9974, 3.187, -0.7745), (0.9974, -3.187, -0.7745), (0.9974, -3.187, 0.3255), (0.9974, 3.187, 0.3255), (-0.7676, 3.42, -0.7745), (-0.7676, 3.42, 1.12), (-0.7676, -3.42, -0.7745), (-0.7676, -3.42, 1.12), (-0.7676, -3.187, 1.12), (-0.7676, 3.187, 1.12), (-0.7676, 3.187, -0.7745), (-0.7676, -3.187, -0.7745), (0.7793, 3.42, -0.7745), (0.7793, -3.42, 0.4236), (0.7793, -3.187, 0.4236), (0.7793, 3.187, 0.4236), (0.7793, 3.187, -0.7745), (0.7793, -3.187, -0.7745), (0.7793, 3.42, 0.4236), (0.7793, -3.42, -0.7745), (-0.7411, 3.187, 0.1282), (-0.7411, -3.187, 0.1282), (0.7154, -3.187, -0.1214), (0.7154, 3.187, -0.1214)], [], [(16, 2, 3, 17), (8, 6, 7, 11), (31, 4, 5, 25), (12, 0, 1, 15), (29, 13, 4, 31), (27, 15, 1, 30), (25, 5, 14, 26), (26, 14, 15, 27), (24, 0, 12, 28), (28, 12, 13, 29), (4, 13, 14, 5), (13, 12, 15, 14), (2, 9, 10, 3), (9, 8, 11, 10), (9, 22, 23, 8), (2, 16, 22, 9), (11, 20, 21, 10), (7, 19, 20, 11), (10, 21, 17, 3), (8, 23, 18, 6), (6, 18, 19, 7), (24, 16, 17, 30), (0, 24, 30, 1), (22, 28, 29, 23), (16, 24, 28, 22), (26, 34, 33, 20), (19, 25, 26, 20), (21, 27, 30, 17), (23, 29, 31, 18), (18, 31, 25, 19), (33, 34, 35, 32), (27, 35, 34, 26), (20, 33, 32, 21), (21, 32, 35, 27)])
_uv = me_cube_022.uv_layers.new(name='UVMap')
_uv.uv.foreach_set('vector', [0.375, 0.2206, 0.375, 0.25, 0.625, 0.25, 0.6118, 0.2206, 0.375, 0.4915, 0.375, 0.5, 0.625, 0.5, 0.625, 0.4915, 0.375, 0.7227, 0.375, 0.75, 0.5125, 0.75, 0.5248, 0.7227, 0.375, 0.9915, 0.375, 1.0, 0.5125, 1.0, 0.5125, 0.9915, 0.3665, 0.7227, 0.3665, 0.75, 0.375, 0.75, 0.375, 0.7227, 0.8631, 0.7227, 0.8627, 0.75, 0.875, 0.75, 0.875, 0.7227, 0.5248, 0.7227, 0.5125, 0.75, 0.5248, 0.75, 0.5367, 0.7227, 0.5367, 0.7227, 0.5248, 0.75, 0.8627, 0.75, 0.8631, 0.7227, 0.125, 0.7227, 0.125, 0.75, 0.1335, 0.75, 0.1335, 0.7227, 0.1335, 0.7227, 0.1335, 0.75, 0.3665, 0.75, 0.3665, 0.7227, 0.375, 0.75, 0.375, 0.7585, 0.5125, 0.7585, 0.5125, 0.75, 0.375, 0.7585, 0.375, 0.9915, 0.5125, 0.9915, 0.5125, 0.7585, 0.375, 0.25, 0.375, 0.2585, 0.625, 0.2585, 0.625, 0.25, 0.375, 0.2585, 0.375, 0.4915, 0.625, 0.4915, 0.625, 0.2585, 0.1335, 0.5, 0.1335, 0.5294, 0.3665, 0.5294, 0.3665, 0.5, 0.125, 0.5, 0.125, 0.5294, 0.1335, 0.5294, 0.1335, 0.5, 0.6335, 0.5, 0.6207, 0.5294, 0.866, 0.5294, 0.8665, 0.5, 0.625, 0.5, 0.6118, 0.5294, 0.6207, 0.5294, 0.6335, 0.5, 0.8665, 0.5, 0.866, 0.5294, 0.875, 0.5294, 0.875, 0.5, 0.3665, 0.5, 0.3665, 0.5294, 0.375, 0.5294, 0.375, 0.5, 0.375, 0.5, 0.375, 0.5294, 0.6118, 0.5294, 0.625, 0.5, 0.375, 0.02726, 0.375, 0.2206, 0.6118, 0.2206, 0.5248, 0.02726, 0.375, 0.0, 0.375, 0.02726, 0.5248, 0.02726, 0.5125, 0.0, 0.1335, 0.5294, 0.1335, 0.7227, 0.3665, 0.7227, 0.3665, 0.5294, 0.125, 0.5294, 0.125, 0.7227, 0.1335, 0.7227, 0.1335, 0.5294, 0.5367, 0.7227, 0.5367, 0.7227, 0.6207, 0.5294, 0.6207, 0.5294, 0.6118, 0.5294, 0.5248, 0.7227, 0.5367, 0.7227, 0.6207, 0.5294, 0.866, 0.5294, 0.8631, 0.7227, 0.875, 0.7227, 0.875, 0.5294, 0.3665, 0.5294, 0.3665, 0.7227, 0.375, 0.7227, 0.375, 0.5294, 0.375, 0.5294, 0.375, 0.7227, 0.5248, 0.7227, 0.6118, 0.5294, 0.6207, 0.5294, 0.5367, 0.7227, 0.8631, 0.7227, 0.866, 0.5294, 0.8631, 0.7227, 0.8631, 0.7227, 0.5367, 0.7227, 0.5367, 0.7227, 0.6207, 0.5294, 0.6207, 0.5294, 0.866, 0.5294, 0.866, 0.5294, 0.866, 0.5294, 0.866, 0.5294, 0.8631, 0.7227, 0.8631, 0.7227])
me_cube_022.materials.append(mat_wood)
me_cube_022.update()
me_cube_023 = bpy.data.meshes.new('Cube.023')
me_cube_023.from_pydata([], [], [])
_uv = me_cube_023.uv_layers.new(name='UVMap')
_uv.uv.foreach_set('vector', [])
me_cube_023.materials.append(mat_wall)
me_cube_023.update()
me_cube_024 = bpy.data.meshes.new('Cube.024')
me_cube_024.from_pydata([(-0.5624, -10.0, -6.0), (-0.5624, -10.0, 6.0), (0.5624, -10.0, -6.0), (0.5624, -10.0, 6.0), (-0.5624, 10.0, -6.0), (-0.5624, 10.0, 6.0), (0.5624, 10.0, -6.0), (0.5624, 10.0, 6.0)], [], [(0, 2, 3, 1), (2, 6, 7, 3), (6, 4, 5, 7), (4, 0, 1, 5), (2, 0, 4, 6), (7, 5, 1, 3)])
_uv = me_cube_024.uv_layers.new(name='UVMap')
_uv.uv.foreach_set('vector', [0.375, 0.0, 0.375, 0.25, 0.625, 0.25, 0.625, 0.0, 0.375, 0.25, 0.375, 0.5, 0.625, 0.5, 0.625, 0.25, 0.375, 0.5, 0.375, 0.75, 0.625, 0.75, 0.625, 0.5, 0.375, 0.75, 0.375, 1.0, 0.625, 1.0, 0.625, 0.75, 0.125, 0.5, 0.125, 0.75, 0.375, 0.75, 0.375, 0.5, 0.625, 0.5, 0.625, 0.75, 0.875, 0.75, 0.875, 0.5])
me_cube_024.materials.append(mat_wall)
me_cube_024.update()
me_cube_025 = bpy.data.meshes.new('Cube.025')
me_cube_025.from_pydata([(-10.0, 5.51, 2.172), (-10.0, -15.56, 2.172), (-10.0, 5.51, 3.296), (-10.0, -15.56, 3.296), (10.0, 5.51, 2.172), (10.0, -15.56, 2.172), (10.0, 5.51, 3.296), (10.0, -15.56, 3.296)], [], [(0, 1, 3, 2), (2, 3, 7, 6), (6, 7, 5, 4), (4, 5, 1, 0), (2, 6, 4, 0), (7, 3, 1, 5)])
_uv = me_cube_025.uv_layers.new(name='UVMap')
_uv.uv.foreach_set('vector', [0.375, 0.0, 0.625, 0.0, 0.625, 0.25, 0.375, 0.25, 0.375, 0.25, 0.625, 0.25, 0.625, 0.5, 0.375, 0.5, 0.375, 0.5, 0.625, 0.5, 0.625, 0.75, 0.375, 0.75, 0.375, 0.75, 0.625, 0.75, 0.625, 1.0, 0.375, 1.0, 0.125, 0.5, 0.375, 0.5, 0.375, 0.75, 0.125, 0.75, 0.625, 0.5, 0.875, 0.5, 0.875, 0.75, 0.625, 0.75])
me_cube_025.update()
me_cube_026 = bpy.data.meshes.new('Cube.026')
me_cube_026.from_pydata([(-3.855, -0.5624, -7.148), (-3.855, -0.5624, 4.852), (-3.855, 0.5624, -7.148), (-3.855, 0.5624, 4.852), (-3.855, -0.5624, 2.295), (-3.855, 0.5624, 2.295), (3.855, 0.5624, -7.148), (3.855, 0.5624, 4.852), (3.855, -0.5624, -7.148), (3.855, -0.5624, 4.852), (3.855, -0.5624, 2.295), (3.855, 0.5624, 2.295)], [], [(4, 1, 3, 5), (10, 9, 1, 4), (7, 3, 1, 9), (8, 10, 4, 0), (0, 4, 5, 2), (2, 5, 11, 6), (11, 10, 8, 6), (2, 6, 8, 0), (5, 3, 7, 11), (9, 10, 11, 7)])
_uv = me_cube_026.uv_layers.new(name='UVMap')
_uv.uv.foreach_set('vector', [0.5717, 0.0, 0.625, 0.0, 0.625, 0.25, 0.5717, 0.25, 0.5717, 0.9167, 0.625, 0.9167, 0.625, 1.0, 0.5717, 1.0, 0.7917, 0.5, 0.875, 0.5, 0.875, 0.75, 0.7917, 0.75, 0.375, 0.9167, 0.5717, 0.9167, 0.5717, 1.0, 0.375, 1.0, 0.375, 0.0, 0.5717, 0.0, 0.5717, 0.25, 0.375, 0.25, 0.375, 0.25, 0.5717, 0.25, 0.5717, 0.3333, 0.375, 0.3333, 0.0, 0.0, 0.0, 0.0, 0.0, 0.0, 0.0, 0.0, 0.125, 0.5, 0.2083, 0.5, 0.2083, 0.75, 0.125, 0.75, 0.5717, 0.25, 0.625, 0.25, 0.625, 0.3333, 0.5717, 0.3333, 0.625, 0.9167, 0.5717, 0.9167, 0.0, 0.0, 0.625, 0.3333])
me_cube_026.materials.append(mat_wall)
me_cube_026.update()
me_cube_027 = bpy.data.meshes.new('Cube.027')
me_cube_027.from_pydata([(3.855, -0.5624, -7.148), (3.855, -0.5624, 4.852), (3.855, 0.5624, -7.148), (3.855, 0.5624, 4.852), (3.855, 0.5624, 2.295), (3.855, -0.5624, 2.295), (-3.855, 0.5624, -7.148), (-3.855, 0.5624, 4.852), (-3.855, -0.5624, -7.148), (-3.855, -0.5624, 4.852), (-3.855, -0.5624, 2.295), (-3.855, 0.5624, 2.295)], [], [(11, 7, 3, 4), (4, 3, 1, 5), (6, 2, 0, 8), (2, 4, 5, 0), (6, 11, 4, 2), (0, 5, 10, 8), (10, 11, 6, 8), (3, 7, 9, 1), (5, 1, 9, 10), (9, 7, 11, 10)])
_uv = me_cube_027.uv_layers.new(name='UVMap')
_uv.uv.foreach_set('vector', [0.5717, 0.4167, 0.625, 0.4167, 0.625, 0.5, 0.5717, 0.5, 0.5717, 0.5, 0.625, 0.5, 0.625, 0.75, 0.5717, 0.75, 0.2917, 0.5, 0.375, 0.5, 0.375, 0.75, 0.2917, 0.75, 0.375, 0.5, 0.5717, 0.5, 0.5717, 0.75, 0.375, 0.75, 0.375, 0.4167, 0.5717, 0.4167, 0.5717, 0.5, 0.375, 0.5, 0.375, 0.75, 0.5717, 0.75, 0.5717, 0.8333, 0.375, 0.8333, 0.0, 0.0, 0.0, 0.0, 0.0, 0.0, 0.0, 0.0, 0.625, 0.5, 0.7083, 0.5, 0.7083, 0.75, 0.625, 0.75, 0.5717, 0.75, 0.625, 0.75, 0.625, 0.8333, 0.5717, 0.8333, 0.625, 0.8333, 0.625, 0.4167, 0.0, 0.0, 0.5717, 0.8333])
me_cube_027.materials.append(mat_wall)
me_cube_027.update()

# ---- objects
ob_cube = bpy.data.objects.new('Cube', me_cube_001)
ob_cube_001 = bpy.data.objects.new('Cube.001', me_cube_002)
ob_cube_005 = bpy.data.objects.new('Cube.005', me_cube_007)
ob_cube_007 = bpy.data.objects.new('Cube.007', me_cube_010)
ob_cube_004 = bpy.data.objects.new('Cube.004', me_cube_011)
ob_cube_006 = bpy.data.objects.new('Cube.006', me_cube_012)
ob_cube_008 = bpy.data.objects.new('Cube.008', me_cube_013)
ob_cube_009 = bpy.data.objects.new('Cube.009', me_cube_014)
ob_cube_011 = bpy.data.objects.new('Cube.011', me_cube_006)
ob_cube_012 = bpy.data.objects.new('Cube.012', me_cube_008)
ob_cube_013 = bpy.data.objects.new('Cube.013', me_cube_009)
ob_cube_014 = bpy.data.objects.new('Cube.014', me_cube_015)
ob_cube_015 = bpy.data.objects.new('Cube.015', me_cube_016)
ob_cube_016 = bpy.data.objects.new('Cube.016', me_cube_017)
ob_cube_017 = bpy.data.objects.new('Cube.017', me_cube_018)
ob_cube_002 = bpy.data.objects.new('Cube.002', me_cube_019)
ob_cube_003 = bpy.data.objects.new('Cube.003', me_cube_020)
ob_cube_010 = bpy.data.objects.new('Cube.010', me_cube_021)
ob_cube_018 = bpy.data.objects.new('Cube.018', me_cube_022)
ob_cube_019 = bpy.data.objects.new('Cube.019', me_cube_023)
ob_cube_020 = bpy.data.objects.new('Cube.020', me_cube_024)
ob_cube_021 = bpy.data.objects.new('Cube.021', me_cube_025)
ob_cube_022 = bpy.data.objects.new('Cube.022', me_cube_026)
ob_cube_023 = bpy.data.objects.new('Cube.023', me_cube_027)

# ---- transforms, parenting, visibility, modifiers, constraints
ob_cube.location = (-0.03919, 0.07848, 8.483)
ob_cube_001.location = (-9.478, -5.457, 5.749)
ob_cube_005.location = (-0.03919, -6.062, 0.6171)
ob_cube_007.location = (-9.537e-07, -5.971, 5.924)
ob_cube_007.scale = (0.6987, 5.0, 0.09144)
ob_cube_004.location = (0.0, 0.0, 0.7974)
ob_cube_004.scale = (4.42, 1.0, 1.0)
ob_cube_006.location = (0.0, 0.0, 2.11)
ob_cube_006.scale = (0.3062, 0.3062, 0.3062)
ob_cube_008.location = (0.0, -16.02, 12.92)
ob_cube_008.scale = (10.0, 0.3546, 3.0)
ob_cube_009.location = (-0.03919, -15.13, 4.471)
ob_cube_009.scale = (0.9736, 0.3688, 0.9736)
ob_cube_011.location = (-0.03919, -6.062, 0.6171)
ob_cube_012.location = (-9.537e-07, -5.971, 5.924)
ob_cube_012.scale = (0.6987, 5.0, 0.09144)
ob_cube_013.location = (-9.537e-07, -5.971, 5.924)
ob_cube_013.scale = (0.6987, 5.0, 0.09144)
ob_cube_014.location = (-9.537e-07, -5.971, 5.924)
ob_cube_014.scale = (0.6987, 5.0, 0.09144)
ob_cube_015.location = (-9.537e-07, -5.971, 5.924)
ob_cube_015.scale = (0.6987, 5.0, 0.09144)
ob_cube_016.location = (-9.537e-07, -5.971, 5.924)
ob_cube_016.scale = (0.6987, 5.0, 0.09144)
ob_cube_017.location = (-9.537e-07, -5.971, 5.924)
ob_cube_017.scale = (0.6987, 5.0, 0.09144)
ob_cube_002.location = (7.746, -10.49, 0.5923)
ob_cube_003.location = (7.746, -1.633, 0.5923)
ob_cube_010.location = (-7.824, -10.49, 0.5923)
ob_cube_018.location = (-7.824, -1.633, 0.5923)
ob_cube_019.location = (-0.03919, -15.11, 6.897)
ob_cube_020.location = (9.4, -5.457, 5.749)
ob_cube_021.location = (-0.03919, 0.07848, 8.483)
ob_cube_022.location = (-6.184, -15.11, 6.897)
ob_cube_023.location = (6.106, -15.11, 6.897)

# ---- collection membership
col_collection.objects.link(ob_cube)
col_collection.objects.link(ob_cube_001)
col_collection.objects.link(ob_cube_005)
col_collection.objects.link(ob_cube_007)
col_collection.objects.link(ob_cube_004)
col_collection.objects.link(ob_cube_006)
col_collection.objects.link(ob_cube_008)
col_collection.objects.link(ob_cube_009)
col_collection.objects.link(ob_cube_011)
col_collection.objects.link(ob_cube_012)
col_collection.objects.link(ob_cube_013)
col_collection.objects.link(ob_cube_014)
col_collection.objects.link(ob_cube_015)
col_collection.objects.link(ob_cube_016)
col_collection.objects.link(ob_cube_017)
col_collection.objects.link(ob_cube_002)
col_collection.objects.link(ob_cube_003)
col_collection.objects.link(ob_cube_010)
col_collection.objects.link(ob_cube_018)
col_collection.objects.link(ob_cube_019)
col_collection.objects.link(ob_cube_020)
col_collection.objects.link(ob_cube_021)
col_collection.objects.link(ob_cube_022)
col_collection.objects.link(ob_cube_023)

# ---- scene / render settings (as saved in the file)
scene.frame_start = 1; scene.frame_end = 250; scene.frame_set(1)
scene.render.engine = 'BLENDER_EEVEE_NEXT'
bpy.context.view_layer.update()

# ---- added for rendering (the .blend has no active camera and no usable light): camera, sun
cam_auto = bpy.data.cameras.new('AutoCamera')
cam_auto.lens = 50.0
cam_auto.sensor_width = 36.0
cam_auto.clip_end = 1000.0
ob_auto_camera = bpy.data.objects.new('AutoCamera', cam_auto)
scene.collection.objects.link(ob_auto_camera)
ob_auto_camera.location = (31.3407, -42.9876, 32.9251)
ob_auto_camera.rotation_euler = (1.09748, -7.21219e-08, 0.694738)
scene.camera = ob_auto_camera
light_auto_sun = bpy.data.lights.new('AutoSun', 'SUN')
light_auto_sun.energy = 3.0
light_auto_sun.angle = 0.0523599
ob_auto_sun = bpy.data.objects.new('AutoSun', light_auto_sun)
scene.collection.objects.link(ob_auto_sun)
ob_auto_sun.rotation_euler = (0.872665, 0.174533, 0.523599)
bpy.context.view_layer.update()
